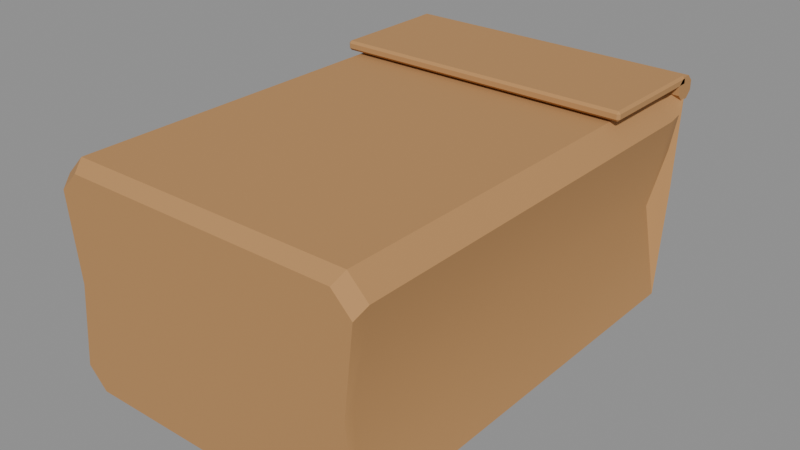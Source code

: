 # Source: bolsa_panes_frances_6.blend  (saved by Blender 5.3.31; exported with 4.5.12 LTS)
import bpy
from mathutils import Matrix  # noqa: F401  (used for matrix-valued properties, if any)

bpy.ops.wm.read_factory_settings(use_empty=True)
scene = bpy.context.scene
scene.name = 'Scene'

# ---- materials (node trees are filled in below, after node groups)
mat_m_papelmadera = bpy.data.materials.new('M_PapelMadera')
mat_m_papelmadera.diffuse_color = (0.4851, 0.2542, 0.09531, 1.0)

# ---- material node trees
mat_m_papelmadera.use_nodes = True; mat_m_papelmadera.node_tree.nodes.clear()
_N = mat_m_papelmadera.node_tree.nodes; _L = mat_m_papelmadera.node_tree.links
n0 = _N.new('ShaderNodeBsdfPrincipled'); n0.name = 'Principled BSDF'; n0.location = (-200, 100)
n0.inputs[0].default_value = (0.4851, 0.2542, 0.09531, 1.0)
n0.inputs[2].default_value = 0.9
n0.inputs[10].default_value = 0.005
n1 = _N.new('ShaderNodeOutputMaterial'); n1.name = 'Material Output'; n1.location = (200, 100)
_L.new(n0.outputs[0], n1.inputs[0])
n1.is_active_output = True

# ---- meshes
me_bolsa_panes_frances_6 = bpy.data.meshes.new('bolsa_panes_frances_6')
me_bolsa_panes_frances_6.from_pydata([(0.091, -0.135, 0.0645), (0.097, -0.135, 0.117), (0.085, -0.135, 0.129), (-0.085, -0.135, 0.129), (-0.097, -0.135, 0.117), (-0.091, -0.135, 0.0645), (-0.097, -0.135, 0.012), (-0.085, -0.135, 0.0), (0.085, -0.135, 0.0), (0.097, -0.135, 0.012), (0.09, -0.128, 0.0675), (0.1, -0.128, 0.123), (0.088, -0.128, 0.135), (-0.088, -0.128, 0.135), (-0.1, -0.128, 0.123), (-0.09, -0.128, 0.0675), (-0.1, -0.128, 0.012), (-0.088, -0.128, 0.0), (0.088, -0.128, 0.0), (0.1, -0.128, 0.012), (0.088, 0.0, 0.0675), (0.1, 0.0, 0.123), (0.088, 0.0, 0.135), (-0.088, 0.0, 0.135), (-0.1, 0.0, 0.123), (-0.088, 0.0, 0.0675), (-0.1, 0.0, 0.012), (-0.088, 0.0, 0.0), (0.088, 0.0, 0.0), (0.1, 0.0, 0.012), (0.09, 0.128, 0.0675), (0.1, 0.128, 0.123), (0.088, 0.128, 0.135), (-0.088, 0.128, 0.135), (-0.1, 0.128, 0.123), (-0.09, 0.128, 0.0675), (-0.1, 0.128, 0.012), (-0.088, 0.128, 0.0), (0.088, 0.128, 0.0), (0.1, 0.128, 0.012), (0.094, 0.14, 0.1), (0.098, 0.14, 0.123), (0.086, 0.14, 0.135), (-0.086, 0.14, 0.135), (-0.098, 0.14, 0.123), (-0.094, 0.14, 0.1), (-0.098, 0.14, 0.077), (-0.086, 0.14, 0.065), (0.086, 0.14, 0.065), (0.098, 0.14, 0.077), (0.095, 0.15, 0.129), (0.095, 0.15, 0.1295), (0.08955, 0.15, 0.135), (-0.08955, 0.15, 0.135), (-0.095, 0.15, 0.1295), (-0.095, 0.15, 0.129), (-0.095, 0.15, 0.1285), (-0.08955, 0.15, 0.123), (0.08955, 0.15, 0.123), (0.095, 0.15, 0.1285), (0.0, -0.135, 0.0645), (0.0, 0.15, 0.129), (-0.095, 0.1529, 0.1286), (-0.095, 0.1569, 0.1326), (-0.095, 0.1569, 0.1384), (-0.095, 0.1529, 0.1424), (-0.095, 0.1471, 0.1424), (-0.095, 0.1431, 0.1384), (-0.095, 0.1431, 0.1326), (-0.095, 0.1471, 0.1286), (0.095, 0.1529, 0.1286), (0.095, 0.1569, 0.1326), (0.095, 0.1569, 0.1384), (0.095, 0.1529, 0.1424), (0.095, 0.1471, 0.1424), (0.095, 0.1431, 0.1384), (0.095, 0.1431, 0.1326), (0.095, 0.1471, 0.1286), (-0.0935, 0.0765, 0.137), (-0.0935, 0.075, 0.1385), (-0.095, 0.0765, 0.1385), (-0.0935, 0.075, 0.1415), (-0.0935, 0.0765, 0.143), (-0.095, 0.0765, 0.1415), (-0.0935, 0.1485, 0.137), (-0.095, 0.1485, 0.1385), (-0.0935, 0.15, 0.1385), (-0.0935, 0.1485, 0.143), (-0.0935, 0.15, 0.1415), (-0.095, 0.1485, 0.1415), (0.0935, 0.0765, 0.137), (0.095, 0.0765, 0.1385), (0.0935, 0.075, 0.1385), (0.0935, 0.0765, 0.143), (0.0935, 0.075, 0.1415), (0.095, 0.0765, 0.1415), (0.0935, 0.1485, 0.137), (0.0935, 0.15, 0.1385), (0.095, 0.1485, 0.1385), (0.0935, 0.1485, 0.143), (0.095, 0.1485, 0.1415), (0.0935, 0.15, 0.1415)], [], [(0, 10, 11, 1), (1, 11, 12, 2), (2, 12, 13, 3), (3, 13, 14, 4), (4, 14, 15, 5), (5, 15, 16, 6), (6, 16, 17, 7), (7, 17, 18, 8), (8, 18, 19, 9), (9, 19, 10, 0), (10, 20, 21, 11), (11, 21, 22, 12), (12, 22, 23, 13), (13, 23, 24, 14), (14, 24, 25, 15), (15, 25, 26, 16), (16, 26, 27, 17), (17, 27, 28, 18), (18, 28, 29, 19), (19, 29, 20, 10), (20, 30, 31, 21), (21, 31, 32, 22), (22, 32, 33, 23), (23, 33, 34, 24), (24, 34, 35, 25), (25, 35, 36, 26), (26, 36, 37, 27), (27, 37, 38, 28), (28, 38, 39, 29), (29, 39, 30, 20), (30, 40, 41, 31), (31, 41, 42, 32), (32, 42, 43, 33), (33, 43, 44, 34), (34, 44, 45, 35), (35, 45, 46, 36), (36, 46, 47, 37), (37, 47, 48, 38), (38, 48, 49, 39), (39, 49, 40, 30), (40, 50, 51, 41), (41, 51, 52, 42), (42, 52, 53, 43), (43, 53, 54, 44), (44, 54, 55, 45), (45, 55, 56, 46), (46, 56, 57, 47), (47, 57, 58, 48), (48, 58, 59, 49), (49, 59, 50, 40), (0, 1, 60), (1, 2, 60), (2, 3, 60), (3, 4, 60), (4, 5, 60), (5, 6, 60), (6, 7, 60), (7, 8, 60), (8, 9, 60), (9, 0, 60), (50, 61, 51), (51, 61, 52), (52, 61, 53), (53, 61, 54), (54, 61, 55), (55, 61, 56), (56, 61, 57), (57, 61, 58), (58, 61, 59), (59, 61, 50), (62, 63, 71, 70), (63, 64, 72, 71), (64, 65, 73, 72), (65, 66, 74, 73), (66, 67, 75, 74), (67, 68, 76, 75), (68, 69, 77, 76), (69, 62, 70, 77), (69, 68, 67, 66, 65, 64, 63, 62), (70, 71, 72, 73, 74, 75, 76, 77), (78, 79, 80), (81, 82, 83), (84, 85, 86), (87, 88, 89), (90, 91, 92), (93, 94, 95), (96, 97, 98), (99, 100, 101), (84, 78, 80, 85), (79, 81, 83, 80), (82, 87, 89, 83), (88, 86, 85, 89), (96, 84, 86, 97), (87, 99, 101, 88), (100, 98, 97, 101), (90, 96, 98, 91), (99, 93, 95, 100), (94, 92, 91, 95), (78, 90, 92, 79), (93, 82, 81, 94), (84, 96, 90, 78), (80, 83, 89, 85), (92, 94, 81, 79), (99, 87, 82, 93), (86, 88, 101, 97), (98, 100, 95, 91)])
me_bolsa_panes_frances_6.polygons.foreach_set('use_smooth', [True] * 106)
_k = set([(0, 1), (0, 9), (1, 2), (1, 11), (2, 3), (2, 12), (3, 4), (3, 13), (4, 5), (4, 14), (5, 6), (6, 7), (6, 16), (7, 8), (7, 17), (8, 9), (8, 18), (9, 19), (11, 12), (11, 21), (12, 13), (12, 22), (13, 14), (13, 23), (14, 24), (16, 26), (17, 27), (18, 28), (19, 29), (21, 31), (22, 32), (23, 33), (24, 34), (26, 36), (27, 37), (28, 38), (29, 39), (30, 39), (30, 40), (31, 41), (32, 42), (33, 43), (34, 44), (35, 36), (35, 45), (36, 37), (36, 46), (37, 38), (38, 39), (39, 49), (40, 50), (41, 51), (42, 52), (43, 53), (44, 54), (45, 55), (46, 56), (49, 59), (50, 51), (50, 59), (51, 52), (52, 53), (53, 54), (54, 55), (55, 56), (62, 63), (62, 69), (62, 70), (63, 64), (63, 71), (64, 65), (64, 72), (65, 66), (65, 73), (66, 67), (66, 74), (67, 68), (67, 75), (68, 69), (68, 76), (69, 77), (70, 71), (70, 77), (71, 72), (72, 73), (73, 74), (74, 75), (75, 76), (76, 77), (78, 79), (78, 80), (78, 84), (78, 90), (79, 80), (79, 81), (79, 92), (80, 83), (80, 85), (81, 82), (81, 83), (81, 94), (82, 83), (82, 87), (82, 93), (83, 89), (84, 85), (84, 86), (84, 96), (85, 86), (85, 89), (86, 88), (86, 97), (87, 88), (87, 89), (87, 99), (88, 89), (88, 101), (90, 91), (90, 92), (90, 96), (91, 92), (91, 95), (91, 98), (92, 94), (93, 94), (93, 95), (93, 99), (94, 95), (95, 100), (96, 97), (96, 98), (97, 98), (97, 101), (98, 100), (99, 100), (99, 101), (100, 101)])
me_bolsa_panes_frances_6.attributes.new('sharp_edge', 'BOOLEAN', 'EDGE').data.foreach_set('value', [ (min(e.vertices), max(e.vertices)) in _k for e in me_bolsa_panes_frances_6.edges])
me_bolsa_panes_frances_6.materials.append(mat_m_papelmadera)
me_bolsa_panes_frances_6.update()

# ---- objects
ob_bolsa_panes_frances_6 = bpy.data.objects.new('bolsa_panes_frances_6', me_bolsa_panes_frances_6)

# ---- transforms, parenting, visibility, modifiers, constraints
ob_bolsa_panes_frances_6.location = (0.0, 0.0, 0.0)

# ---- collection membership
scene.collection.objects.link(ob_bolsa_panes_frances_6)

# ---- scene / render settings (as saved in the file)
scene.frame_start = 1; scene.frame_end = 250; scene.frame_set(1)
scene.render.engine = 'BLENDER_EEVEE_NEXT'
scene.render.bake_bias = 0.0
scene.render.bake_samples = 0
scene.render.compositor_device = 'GPU'
scene.eevee.use_volume_custom_range = False
scene.eevee.fast_gi_thickness_near = 0.1
scene.eevee.fast_gi_thickness_far = 0.0
scene.eevee.ray_tracing_options.screen_trace_thickness = 0.1
bpy.context.view_layer.update()

# ---- added for rendering (the .blend has no active camera and no usable light): camera, sun + grey world if the file has none
cam_auto = bpy.data.cameras.new('AutoCamera')
cam_auto.lens = 50.0
cam_auto.sensor_width = 36.0
cam_auto.clip_end = 1000.0
ob_auto_camera = bpy.data.objects.new('AutoCamera', cam_auto)
scene.collection.objects.link(ob_auto_camera)
ob_auto_camera.location = (0.35313, -0.412792, 0.354004)
ob_auto_camera.rotation_euler = (1.09748, -7.21219e-08, 0.694738)
scene.camera = ob_auto_camera
light_auto_sun = bpy.data.lights.new('AutoSun', 'SUN')
light_auto_sun.energy = 3.0
light_auto_sun.angle = 0.0523599
ob_auto_sun = bpy.data.objects.new('AutoSun', light_auto_sun)
scene.collection.objects.link(ob_auto_sun)
ob_auto_sun.rotation_euler = (0.872665, 0.174533, 0.523599)
if scene.world is None:
    world_auto = bpy.data.worlds.new('AutoWorld')
    world_auto.color = (0.3, 0.3, 0.3)
    scene.world = world_auto
bpy.context.view_layer.update()
